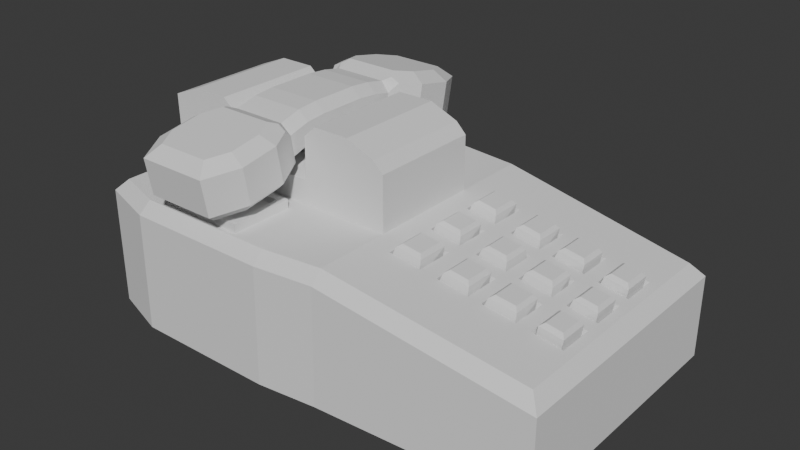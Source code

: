 # Source: T_l_phone.blend  (saved by Blender 4.0.36; exported with 4.5.12 LTS)
import bpy
from mathutils import Matrix  # noqa: F401  (used for matrix-valued properties, if any)

bpy.ops.wm.read_factory_settings(use_empty=True)
scene = bpy.context.scene
scene.name = 'Scene'

# ---- collections
col_collection = bpy.data.collections.new('Collection'); scene.collection.children.link(col_collection)
col_collection_2 = bpy.data.collections.new('Collection 2'); col_collection.children.link(col_collection_2)

# ---- world
world_world = bpy.data.worlds.new('World'); scene.world = world_world
world_world.use_nodes = True; world_world.node_tree.nodes.clear()
_N = world_world.node_tree.nodes; _L = world_world.node_tree.links
n0 = _N.new('ShaderNodeOutputWorld'); n0.name = 'World Output'; n0.location = (300, 300)
n1 = _N.new('ShaderNodeBackground'); n1.name = 'Background'; n1.location = (10, 300)
n1.inputs[0].default_value = (0.05088, 0.05088, 0.05088, 1.0)
_L.new(n1.outputs[0], n0.inputs[0])
n0.is_active_output = True
world_world.color = (0.05088, 0.05088, 0.05088)
world_world.use_sun_shadow = False
world_world.sun_shadow_jitter_overblur = 0.0

# ---- meshes
me_cube_005 = bpy.data.meshes.new('Cube.005')
me_cube_005.from_pydata([(-0.4056, -0.4506, 1.974), (-0.4056, 0.4561, 1.973), (-0.6057, -0.37, 1.953), (-0.2055, -0.37, 1.953), (-0.6057, -0.5177, 1.928), (-0.2055, -0.5177, 1.928), (-0.2696, -0.6399, 1.908), (-0.5416, -0.6399, 1.908), (-0.6057, 0.3747, 1.955), (-0.2055, 0.3747, 1.955), (-0.2055, 0.5213, 1.924), (-0.6057, 0.5213, 1.924), (-0.5416, 0.6425, 1.899), (-0.2696, 0.6425, 1.899), (-0.2638, 0.1811, 1.877), (-0.2638, 0.2346, 1.861), (-0.2638, -0.2346, 1.856), (-0.5474, -0.2346, 1.856), (-0.5474, -0.1673, 1.877), (-0.5474, 0.2348, 1.861), (-0.2638, -0.1674, 1.877), (-0.5474, -0.08583, 1.884), (-0.2638, 0.09908, 1.884), (-0.5474, 0.1812, 1.877), (-0.5474, 0.0992, 1.884), (-0.2638, -0.08588, 1.884), (-0.5128, -0.2831, 1.796), (-0.5473, -0.2305, 1.831), (-0.2984, -0.2831, 1.796), (-0.2639, -0.2305, 1.831), (-0.2984, 0.281, 1.802), (-0.2638, 0.2302, 1.839), (-0.5465, -0.3501, 1.785), (-0.6057, -0.3469, 1.812), (-0.5128, 0.2811, 1.802), (-0.5475, 0.2304, 1.839), (-0.2055, -0.3469, 1.812), (-0.2648, -0.3501, 1.785), (-0.5464, -0.4829, 1.764), (-0.6057, -0.4947, 1.788), (-0.2055, -0.4947, 1.788), (-0.2648, -0.4829, 1.764), (-0.508, -0.5561, 1.752), (-0.5416, -0.6168, 1.768), (-0.3032, -0.5561, 1.752), (-0.2696, -0.6168, 1.768), (-0.6057, 0.3456, 1.815), (-0.5465, 0.3476, 1.789), (-0.2055, 0.3456, 1.815), (-0.2648, 0.3476, 1.789), (-0.6057, 0.4922, 1.785), (-0.5464, 0.4794, 1.761), (-0.2648, 0.4794, 1.761), (-0.2055, 0.4922, 1.785), (-0.508, 0.5519, 1.746), (-0.5416, 0.6133, 1.759), (-0.3032, 0.5519, 1.746), (-0.2696, 0.6133, 1.759), (-0.2638, -0.2476, 1.935), (-0.3009, -0.2537, 1.972), (-0.2813, -0.2841, 1.984), (-0.2474, -0.2865, 1.966), (-0.5103, -0.2537, 1.972), (-0.5474, -0.2476, 1.935), (-0.5638, -0.2865, 1.966), (-0.5299, -0.2841, 1.984), (-0.5103, 0.2594, 1.979), (-0.5299, 0.2903, 1.989), (-0.5638, 0.2919, 1.972), (-0.5474, 0.2518, 1.943), (-0.3009, 0.2592, 1.979), (-0.2638, 0.2517, 1.943), (-0.2474, 0.2917, 1.972), (-0.2813, 0.2902, 1.989), (-0.3009, -0.1676, 1.995), (-0.2638, -0.1644, 1.958), (-0.5103, -0.1676, 1.995), (-0.5474, -0.1675, 1.958), (-0.5474, 0.1811, 1.958), (-0.5103, 0.181, 1.995), (-0.3009, 0.1809, 1.995), (-0.2638, 0.1809, 1.958), (-0.3009, 0.09888, 2.002), (-0.2638, 0.09894, 1.965), (-0.5474, 0.09906, 1.965), (-0.5103, 0.09897, 2.002), (-0.2638, -0.08603, 1.965), (-0.3009, -0.08609, 2.002), (-0.5474, -0.08597, 1.965), (-0.5103, -0.08605, 2.002), (-0.2787, -0.2518, 1.801), (-0.5325, -0.2518, 1.801), (-0.2331, -0.3428, 1.787), (-0.5782, -0.3428, 1.787), (-0.2331, -0.4905, 1.762), (-0.5781, -0.4905, 1.762), (-0.5273, -0.5873, 1.746), (-0.2839, -0.5873, 1.746), (-0.5782, 0.3404, 1.79), (-0.5325, 0.2501, 1.809), (-0.5781, 0.4869, 1.759), (-0.2331, 0.3404, 1.79), (-0.2331, 0.4869, 1.759), (-0.2839, 0.583, 1.739), (-0.5273, 0.583, 1.739), (-0.2787, 0.25, 1.809), (-0.3124, -0.3047, 1.822), (-0.4988, -0.3047, 1.822), (-0.2873, -0.3547, 1.814), (-0.5239, -0.3547, 1.814), (-0.2873, -0.4768, 1.794), (-0.5239, -0.4768, 1.794), (-0.4943, -0.5332, 1.785), (-0.3169, -0.5332, 1.785), (-0.5239, 0.3534, 1.817), (-0.4988, 0.3038, 1.827), (-0.5239, 0.4746, 1.792), (-0.2873, 0.3534, 1.817), (-0.2873, 0.4746, 1.792), (-0.3169, 0.5305, 1.78), (-0.4943, 0.5305, 1.78), (-0.3124, 0.3037, 1.827), (-0.2984, -0.2825, 1.826), (-0.5128, -0.2825, 1.826), (-0.2648, -0.3494, 1.815), (-0.5465, -0.3494, 1.815), (-0.2648, -0.4823, 1.793), (-0.5464, -0.4823, 1.793), (-0.508, -0.5554, 1.781), (-0.3032, -0.5554, 1.781), (-0.5465, 0.3483, 1.818), (-0.5128, 0.2818, 1.832), (-0.5464, 0.48, 1.791), (-0.2648, 0.3482, 1.818), (-0.2648, 0.48, 1.791), (-0.3032, 0.5526, 1.775), (-0.508, 0.5526, 1.775), (-0.2984, 0.2817, 1.832), (-0.4056, -0.4177, 1.786), (-0.4056, 0.4151, 1.786), (-0.3327, -0.3297, 1.8), (-0.4785, -0.3297, 1.8), (-0.3131, -0.3687, 1.794), (-0.4981, -0.3687, 1.794), (-0.3131, -0.4642, 1.778), (-0.4981, -0.4642, 1.778), (-0.4749, -0.5083, 1.771), (-0.3363, -0.5083, 1.771), (-0.4954, 0.368, 1.796), (-0.4764, 0.3304, 1.804), (-0.4954, 0.46, 1.777), (-0.3158, 0.368, 1.796), (-0.3158, 0.46, 1.777), (-0.3383, 0.5024, 1.768), (-0.473, 0.5024, 1.768), (-0.3348, 0.3303, 1.804), (-0.2996, -0.3162, 1.996), (-0.5116, -0.3162, 1.996), (-0.548, -0.3888, 1.984), (-0.2632, -0.3888, 1.984), (-0.548, -0.5094, 1.964), (-0.2632, -0.5094, 1.964), (-0.3047, -0.5885, 1.951), (-0.5065, -0.5885, 1.951), (-0.5116, 0.3228, 2.001), (-0.548, 0.3949, 1.986), (-0.2632, 0.3949, 1.986), (-0.2632, 0.5145, 1.961), (-0.548, 0.5145, 1.961), (-0.5065, 0.593, 1.944), (-0.3047, 0.593, 1.944), (-0.2997, 0.3227, 2.001)], [], [(164, 165, 8, 68, 67), (80, 79, 85, 82), (157, 156, 60, 59, 62, 65), (36, 3, 5, 40), (70, 66, 79, 80), (17, 18, 20, 16), (156, 159, 3, 61, 60), (2, 33, 39, 4), (4, 39, 43, 7), (45, 6, 7, 43), (40, 5, 6, 45), (32, 26, 123, 125), (10, 53, 57, 13), (9, 48, 53, 10), (46, 8, 11, 50), (50, 11, 12, 55), (13, 57, 55, 12), (29, 16, 58, 61, 3, 36), (29, 27, 17, 16), (64, 63, 17, 27, 33, 2), (160, 158, 2, 4), (159, 161, 5, 3), (162, 163, 7, 6), (163, 160, 4, 7), (161, 162, 6, 5), (167, 166, 9, 10), (165, 168, 11, 8), (169, 170, 13, 12), (170, 167, 10, 13), (168, 169, 12, 11), (72, 71, 15, 31, 48, 9), (18, 77, 88, 21), (22, 83, 86, 25), (82, 85, 89, 87), (87, 89, 76, 74), (171, 164, 67, 66, 70, 73), (81, 83, 22, 14), (74, 76, 62, 59), (84, 78, 23, 24), (35, 19, 69, 68, 8, 46), (166, 171, 73, 72, 9), (88, 84, 24, 21), (18, 17, 63, 77), (21, 25, 20, 18), (23, 14, 22, 24), (24, 22, 25, 21), (47, 51, 132, 130), (58, 16, 20, 75), (86, 75, 20, 25), (27, 29, 90, 91), (92, 90, 29, 36), (91, 93, 33, 27), (36, 40, 94, 92), (39, 33, 93, 95), (96, 97, 45, 43), (97, 94, 40, 45), (43, 39, 95, 96), (35, 46, 98, 99), (100, 98, 46, 50), (53, 48, 101, 102), (103, 104, 55, 57), (50, 55, 104, 100), (57, 53, 102, 103), (31, 35, 99, 105), (48, 31, 105, 101), (158, 157, 65, 64, 2), (58, 59, 60, 61), (62, 63, 64, 65), (69, 66, 67, 68), (70, 71, 72, 73), (74, 59, 58, 75), (79, 66, 69, 78), (87, 74, 75, 86), (62, 76, 77, 63), (85, 79, 78, 84), (70, 80, 81, 71), (80, 82, 83, 81), (89, 85, 84, 88), (82, 87, 86, 83), (76, 89, 88, 77), (31, 15, 19, 35), (78, 69, 19, 23), (14, 23, 19, 15), (15, 71, 81, 14), (28, 26, 91, 90), (37, 28, 90, 92), (26, 32, 93, 91), (41, 37, 92, 94), (32, 38, 95, 93), (42, 44, 97, 96), (44, 41, 94, 97), (38, 42, 96, 95), (47, 34, 99, 98), (51, 47, 98, 100), (49, 52, 102, 101), (56, 54, 104, 103), (54, 51, 100, 104), (52, 56, 103, 102), (34, 30, 105, 99), (30, 49, 101, 105), (109, 107, 141, 143), (114, 116, 150, 148), (52, 49, 133, 134), (37, 41, 126, 124), (54, 56, 135, 136), (38, 32, 125, 127), (51, 54, 136, 132), (44, 42, 128, 129), (56, 52, 134, 135), (41, 44, 129, 126), (30, 34, 131, 137), (42, 38, 127, 128), (26, 28, 122, 123), (49, 30, 137, 133), (34, 47, 130, 131), (28, 37, 124, 122), (106, 107, 123, 122), (108, 106, 122, 124), (107, 109, 125, 123), (110, 108, 124, 126), (109, 111, 127, 125), (112, 113, 129, 128), (113, 110, 126, 129), (111, 112, 128, 127), (114, 115, 131, 130), (116, 114, 130, 132), (117, 118, 134, 133), (119, 120, 136, 135), (120, 116, 132, 136), (118, 119, 135, 134), (115, 121, 137, 131), (121, 117, 133, 137), (118, 117, 151, 152), (108, 110, 144, 142), (120, 119, 153, 154), (111, 109, 143, 145), (116, 120, 154, 150), (113, 112, 146, 147), (119, 118, 152, 153), (110, 113, 147, 144), (121, 115, 149, 155), (112, 111, 145, 146), (107, 106, 140, 141), (117, 121, 155, 151), (115, 114, 148, 149), (106, 108, 142, 140), (140, 138, 141), (138, 143, 141), (138, 142, 144), (138, 145, 143), (138, 147, 146), (138, 144, 147), (138, 146, 145), (148, 139, 149), (142, 138, 140), (139, 152, 151), (139, 154, 153), (139, 150, 154), (139, 153, 152), (139, 155, 149), (139, 151, 155), (150, 139, 148), (0, 156, 157), (0, 157, 158), (0, 159, 156), (0, 158, 160), (0, 161, 159), (0, 163, 162), (0, 160, 163), (0, 162, 161), (1, 165, 164), (1, 166, 167), (1, 168, 165), (1, 170, 169), (1, 167, 170), (1, 169, 168), (1, 164, 171), (1, 171, 166)])
_uv = me_cube_005.uv_layers.new(name='UVMap')
_uv.uv.foreach_set('vector', [0.1662, 0.75, 0.1549, 0.75, 0.125, 0.75, 0.125, 0.75, 0.1451, 0.75, 0.6577, 0.5323, 0.8423, 0.5323, 0.8423, 0.5745, 0.6577, 0.5745, 0.8338, 0.75, 0.6662, 0.75, 0.6451, 0.75, 0.6577, 0.75, 0.8423, 0.75, 0.8549, 0.75, 0.4131, 0.75, 0.625, 0.75, 0.625, 0.75, 0.4131, 0.75, 0.6577, 0.5, 0.8423, 0.5, 0.8423, 0.5323, 0.6577, 0.5323, 0.4915, 0.0, 0.125, 0.7118, 0.375, 0.7118, 0.4915, 0.75, 0.6662, 0.75, 0.6549, 0.75, 0.625, 0.75, 0.625, 0.75, 0.6451, 0.75, 0.625, 0.0, 0.4131, 0.0, 0.4131, 0.0, 0.625, 0.0, 0.625, 0.0, 0.4131, 0.0, 0.4131, 0.0, 0.625, 0.0, 0.4131, 0.75, 0.625, 0.75, 0.625, 1.0, 0.4131, 1.0, 0.4131, 0.75, 0.625, 0.75, 0.625, 0.75, 0.4131, 0.75, 0.1584, 0.75, 0.167, 0.75, 0.167, 0.75, 0.1584, 0.75, 0.375, 0.75, 0.5869, 0.75, 0.5869, 0.75, 0.375, 0.75, 0.375, 0.75, 0.5869, 0.75, 0.5869, 0.75, 0.375, 0.75, 0.5869, 0.0, 0.375, 0.0, 0.375, 0.0, 0.5869, 0.0, 0.5869, 0.0, 0.375, 0.0, 0.375, 0.0, 0.5869, 0.0, 0.375, 0.75, 0.5869, 0.75, 0.5869, 1.0, 0.375, 1.0, 0.4131, 0.75, 0.4915, 0.75, 0.5699, 0.75, 0.625, 0.75, 0.625, 0.75, 0.4131, 0.75, 0.4131, 0.75, 0.4131, 0.0, 0.4915, 0.0, 0.4915, 0.75, 0.625, 0.0, 0.5699, 0.0, 0.4915, 0.0, 0.4131, 0.0, 0.4131, 0.0, 0.625, 0.0, 0.8452, 0.75, 0.8451, 0.75, 0.875, 0.75, 0.875, 0.75, 0.6549, 0.75, 0.6548, 0.75, 0.625, 0.75, 0.625, 0.75, 0.6676, 0.75, 0.8324, 0.75, 0.875, 0.75, 0.625, 0.75, 0.8324, 0.75, 0.8452, 0.75, 0.875, 0.75, 0.875, 0.75, 0.6548, 0.75, 0.6676, 0.75, 0.625, 0.75, 0.625, 0.75, 0.3452, 0.75, 0.3451, 0.75, 0.375, 0.75, 0.375, 0.75, 0.1549, 0.75, 0.1548, 0.75, 0.125, 0.75, 0.125, 0.75, 0.1676, 0.75, 0.3324, 0.75, 0.375, 0.75, 0.125, 0.75, 0.3324, 0.75, 0.3452, 0.75, 0.375, 0.75, 0.375, 0.75, 0.1548, 0.75, 0.1676, 0.75, 0.125, 0.75, 0.125, 0.75, 0.375, 0.75, 0.4301, 0.75, 0.5085, 0.75, 0.5869, 0.75, 0.5869, 0.75, 0.375, 0.75, 0.125, 0.7118, 0.6387, 0.7118, 0.6388, 0.6698, 0.125, 0.6698, 0.375, 0.5745, 0.5463, 0.5745, 0.5463, 0.6698, 0.375, 0.6698, 0.6577, 0.5745, 0.8423, 0.5745, 0.8423, 0.6698, 0.6577, 0.6698, 0.6577, 0.6698, 0.8423, 0.6698, 0.8423, 0.7118, 0.6577, 0.7118, 0.3338, 0.75, 0.1662, 0.75, 0.1451, 0.75, 0.1577, 0.75, 0.3423, 0.75, 0.3549, 0.75, 0.5463, 0.5323, 0.5463, 0.5745, 0.375, 0.5745, 0.375, 0.5323, 0.6577, 0.7118, 0.8423, 0.7118, 0.8423, 0.75, 0.6577, 0.75, 0.6387, 0.5745, 0.6387, 0.5323, 0.125, 0.5323, 0.125, 0.5745, 0.5869, 0.0, 0.5085, 0.0, 0.4301, 0.0, 0.375, 0.0, 0.375, 0.0, 0.5869, 0.0, 0.3451, 0.75, 0.3338, 0.75, 0.3549, 0.75, 0.375, 0.75, 0.375, 0.75, 0.6388, 0.6698, 0.6387, 0.5745, 0.125, 0.5745, 0.125, 0.6698, 0.125, 0.7118, 0.4915, 0.0, 0.5699, 0.0, 0.6387, 0.7118, 0.125, 0.6698, 0.375, 0.6698, 0.375, 0.7118, 0.125, 0.7118, 0.125, 0.5323, 0.375, 0.5323, 0.375, 0.5745, 0.125, 0.5745, 0.125, 0.5745, 0.375, 0.5745, 0.375, 0.6698, 0.125, 0.6698, 0.8416, 0.75, 0.8417, 0.75, 0.8417, 0.75, 0.8416, 0.75, 0.5699, 0.75, 0.4915, 0.75, 0.375, 0.7118, 0.5463, 0.7101, 0.5463, 0.6698, 0.5463, 0.7101, 0.375, 0.7118, 0.375, 0.6698, 0.125, 0.75, 0.375, 0.75, 0.3544, 0.75, 0.1456, 0.75, 0.3578, 0.75, 0.3544, 0.75, 0.4131, 0.75, 0.4131, 0.75, 0.1456, 0.75, 0.1422, 0.75, 0.125, 0.75, 0.125, 0.75, 0.4131, 0.75, 0.4131, 0.75, 0.3578, 0.75, 0.3578, 0.75, 0.125, 0.75, 0.125, 0.75, 0.1422, 0.75, 0.1422, 0.75, 0.1461, 0.75, 0.3539, 0.75, 0.375, 0.75, 0.125, 0.75, 0.3539, 0.75, 0.3578, 0.75, 0.4131, 0.75, 0.4131, 0.75, 0.125, 0.75, 0.125, 0.75, 0.1422, 0.75, 0.1461, 0.75, 0.5869, 0.0, 0.5869, 0.0, 0.625, 0.0, 0.625, 0.0, 0.625, 0.0, 0.625, 0.0, 0.5869, 0.0, 0.5869, 0.0, 0.5869, 0.75, 0.5869, 0.75, 0.6422, 0.75, 0.6422, 0.75, 0.6461, 0.75, 0.8539, 0.75, 0.875, 0.75, 0.625, 0.75, 0.5869, 0.0, 0.5869, 0.0, 0.625, 0.0, 0.625, 0.0, 0.5869, 0.75, 0.5869, 0.75, 0.6422, 0.75, 0.6461, 0.75, 0.625, 0.75, 0.875, 0.75, 0.8544, 0.75, 0.6456, 0.75, 0.5869, 0.75, 0.5869, 0.75, 0.6456, 0.75, 0.6422, 0.75, 0.8451, 0.75, 0.8338, 0.75, 0.8549, 0.75, 0.875, 0.75, 0.875, 0.75, 0.5695, 0.75, 0.625, 0.75, 0.625, 0.75, 0.625, 0.75, 0.8655, 0.75, 0.875, 0.75, 0.875, 0.75, 0.8549, 0.75, 0.4304, 0.0, 0.375, 0.0, 0.375, 0.0, 0.375, 0.0, 0.375, 0.75, 0.4301, 0.75, 0.375, 0.75, 0.375, 0.75, 0.6577, 0.7118, 0.6577, 0.75, 0.5461, 0.75, 0.5461, 0.7101, 0.8423, 0.5323, 0.8423, 0.5, 0.6386, 0.5, 0.6387, 0.5323, 0.6577, 0.6698, 0.6577, 0.7118, 0.5463, 0.7101, 0.5463, 0.6698, 0.8423, 0.75, 0.8423, 0.7118, 0.6387, 0.7118, 0.6387, 0.75, 0.8423, 0.5745, 0.8423, 0.5323, 0.6387, 0.5323, 0.6387, 0.5745, 0.6577, 0.5, 0.6577, 0.5323, 0.5463, 0.5323, 0.5462, 0.5, 0.6577, 0.5323, 0.6577, 0.5745, 0.5463, 0.5745, 0.5463, 0.5323, 0.8423, 0.6698, 0.8423, 0.5745, 0.6387, 0.5745, 0.6388, 0.6698, 0.6577, 0.5745, 0.6577, 0.6698, 0.5463, 0.6698, 0.5463, 0.5745, 0.8423, 0.7118, 0.8423, 0.6698, 0.6388, 0.6698, 0.6387, 0.7118, 0.5869, 0.75, 0.5085, 0.75, 0.5085, 0.0, 0.5869, 0.0, 0.6387, 0.5323, 0.6386, 0.5, 0.5085, 0.0, 0.125, 0.5323, 0.375, 0.5323, 0.125, 0.5323, 0.5085, 0.0, 0.5085, 0.75, 0.5085, 0.75, 0.5462, 0.5, 0.5463, 0.5323, 0.375, 0.5323, 0.333, 0.75, 0.167, 0.75, 0.1456, 0.75, 0.3544, 0.75, 0.3416, 0.75, 0.333, 0.75, 0.3544, 0.75, 0.3578, 0.75, 0.167, 0.75, 0.1584, 0.75, 0.1422, 0.75, 0.1456, 0.75, 0.3417, 0.75, 0.3416, 0.75, 0.3578, 0.75, 0.3578, 0.75, 0.1584, 0.75, 0.1583, 0.75, 0.1422, 0.75, 0.1422, 0.75, 0.1681, 0.75, 0.3319, 0.75, 0.3539, 0.75, 0.1461, 0.75, 0.3319, 0.75, 0.3417, 0.75, 0.3578, 0.75, 0.3539, 0.75, 0.1583, 0.75, 0.1681, 0.75, 0.1461, 0.75, 0.1422, 0.75, 0.8416, 0.75, 0.833, 0.75, 0.8544, 0.75, 0.8578, 0.75, 0.8417, 0.75, 0.8416, 0.75, 0.8578, 0.75, 0.8578, 0.75, 0.6584, 0.75, 0.6583, 0.75, 0.6422, 0.75, 0.6422, 0.75, 0.6681, 0.75, 0.8319, 0.75, 0.8539, 0.75, 0.6461, 0.75, 0.8319, 0.75, 0.8417, 0.75, 0.8578, 0.75, 0.8539, 0.75, 0.6583, 0.75, 0.6681, 0.75, 0.6461, 0.75, 0.6422, 0.75, 0.833, 0.75, 0.667, 0.75, 0.6456, 0.75, 0.8544, 0.75, 0.667, 0.75, 0.6584, 0.75, 0.6422, 0.75, 0.6456, 0.75, 0.1711, 0.75, 0.1805, 0.75, 0.1805, 0.75, 0.1711, 0.75, 0.8289, 0.75, 0.829, 0.75, 0.829, 0.75, 0.8289, 0.75, 0.6583, 0.75, 0.6584, 0.75, 0.6584, 0.75, 0.6583, 0.75, 0.3416, 0.75, 0.3417, 0.75, 0.3417, 0.75, 0.3416, 0.75, 0.8319, 0.75, 0.6681, 0.75, 0.6681, 0.75, 0.8319, 0.75, 0.1583, 0.75, 0.1584, 0.75, 0.1584, 0.75, 0.1583, 0.75, 0.8417, 0.75, 0.8319, 0.75, 0.8319, 0.75, 0.8417, 0.75, 0.3319, 0.75, 0.1681, 0.75, 0.1681, 0.75, 0.3319, 0.75, 0.6681, 0.75, 0.6583, 0.75, 0.6583, 0.75, 0.6681, 0.75, 0.3417, 0.75, 0.3319, 0.75, 0.3319, 0.75, 0.3417, 0.75, 0.667, 0.75, 0.833, 0.75, 0.833, 0.75, 0.667, 0.75, 0.1681, 0.75, 0.1583, 0.75, 0.1583, 0.75, 0.1681, 0.75, 0.167, 0.75, 0.333, 0.75, 0.333, 0.75, 0.167, 0.75, 0.6584, 0.75, 0.667, 0.75, 0.667, 0.75, 0.6584, 0.75, 0.833, 0.75, 0.8416, 0.75, 0.8416, 0.75, 0.833, 0.75, 0.333, 0.75, 0.3416, 0.75, 0.3416, 0.75, 0.333, 0.75, 0.3195, 0.75, 0.1805, 0.75, 0.167, 0.75, 0.333, 0.75, 0.3289, 0.75, 0.3195, 0.75, 0.333, 0.75, 0.3416, 0.75, 0.1805, 0.75, 0.1711, 0.75, 0.1584, 0.75, 0.167, 0.75, 0.329, 0.75, 0.3289, 0.75, 0.3416, 0.75, 0.3417, 0.75, 0.1711, 0.75, 0.171, 0.75, 0.1583, 0.75, 0.1584, 0.75, 0.182, 0.75, 0.318, 0.75, 0.3319, 0.75, 0.1681, 0.75, 0.318, 0.75, 0.329, 0.75, 0.3417, 0.75, 0.3319, 0.75, 0.171, 0.75, 0.182, 0.75, 0.1681, 0.75, 0.1583, 0.75, 0.8289, 0.75, 0.8195, 0.75, 0.833, 0.75, 0.8416, 0.75, 0.829, 0.75, 0.8289, 0.75, 0.8416, 0.75, 0.8417, 0.75, 0.6711, 0.75, 0.671, 0.75, 0.6583, 0.75, 0.6584, 0.75, 0.682, 0.75, 0.818, 0.75, 0.8319, 0.75, 0.6681, 0.75, 0.818, 0.75, 0.829, 0.75, 0.8417, 0.75, 0.8319, 0.75, 0.671, 0.75, 0.682, 0.75, 0.6681, 0.75, 0.6583, 0.75, 0.8195, 0.75, 0.6805, 0.75, 0.667, 0.75, 0.833, 0.75, 0.6805, 0.75, 0.6711, 0.75, 0.6584, 0.75, 0.667, 0.75, 0.671, 0.75, 0.6711, 0.75, 0.6711, 0.75, 0.671, 0.75, 0.3289, 0.75, 0.329, 0.75, 0.329, 0.75, 0.3289, 0.75, 0.818, 0.75, 0.682, 0.75, 0.682, 0.75, 0.818, 0.75, 0.171, 0.75, 0.1711, 0.75, 0.1711, 0.75, 0.171, 0.75, 0.829, 0.75, 0.818, 0.75, 0.818, 0.75, 0.829, 0.75, 0.318, 0.75, 0.182, 0.75, 0.182, 0.75, 0.318, 0.75, 0.682, 0.75, 0.671, 0.75, 0.671, 0.75, 0.682, 0.75, 0.329, 0.75, 0.318, 0.75, 0.318, 0.75, 0.329, 0.75, 0.6805, 0.75, 0.8195, 0.75, 0.8195, 0.75, 0.6805, 0.75, 0.182, 0.75, 0.171, 0.75, 0.171, 0.75, 0.182, 0.75, 0.1805, 0.75, 0.3195, 0.75, 0.3195, 0.75, 0.1805, 0.75, 0.6711, 0.75, 0.6805, 0.75, 0.6805, 0.75, 0.6711, 0.75, 0.8195, 0.75, 0.8289, 0.75, 0.8289, 0.75, 0.8195, 0.75, 0.3195, 0.75, 0.3289, 0.75, 0.3289, 0.75, 0.3195, 0.75, 0.3195, 0.75, 0.2, 0.75, 0.1805, 0.75, 0.1941, 0.75, 0.1711, 0.75, 0.1805, 0.75, 0.3059, 0.75, 0.3289, 0.75, 0.329, 0.75, 0.1939, 0.75, 0.171, 0.75, 0.1711, 0.75, 0.298, 0.75, 0.318, 0.75, 0.182, 0.75, 0.3061, 0.75, 0.329, 0.75, 0.318, 0.75, 0.202, 0.75, 0.182, 0.75, 0.171, 0.75, 0.8289, 0.75, 0.8, 0.75, 0.8195, 0.75, 0.3289, 0.75, 0.3, 0.75, 0.3195, 0.75, 0.6939, 0.75, 0.671, 0.75, 0.6711, 0.75, 0.798, 0.75, 0.818, 0.75, 0.682, 0.75, 0.8061, 0.75, 0.829, 0.75, 0.818, 0.75, 0.702, 0.75, 0.682, 0.75, 0.671, 0.75, 0.7, 0.75, 0.6805, 0.75, 0.8195, 0.75, 0.6941, 0.75, 0.6711, 0.75, 0.6805, 0.75, 0.829, 0.75, 0.8059, 0.75, 0.8289, 0.75, 0.6965, 0.75, 0.6662, 0.75, 0.8338, 0.75, 0.8035, 0.75, 0.8338, 0.75, 0.8451, 0.75, 0.6878, 0.75, 0.6549, 0.75, 0.6662, 0.75, 0.8122, 0.75, 0.8451, 0.75, 0.8452, 0.75, 0.6876, 0.75, 0.6548, 0.75, 0.6549, 0.75, 0.8014, 0.75, 0.8324, 0.75, 0.6676, 0.75, 0.8124, 0.75, 0.8452, 0.75, 0.8324, 0.75, 0.6986, 0.75, 0.6676, 0.75, 0.6548, 0.75, 0.1933, 0.75, 0.1549, 0.75, 0.1662, 0.75, 0.3067, 0.75, 0.3451, 0.75, 0.3452, 0.75, 0.1932, 0.75, 0.1548, 0.75, 0.1549, 0.75, 0.2971, 0.75, 0.3324, 0.75, 0.1676, 0.75, 0.3068, 0.75, 0.3452, 0.75, 0.3324, 0.75, 0.2029, 0.75, 0.1676, 0.75, 0.1548, 0.75, 0.2007, 0.75, 0.1662, 0.75, 0.3338, 0.75, 0.2993, 0.75, 0.3338, 0.75, 0.3451, 0.75])
me_cube_005.update()
me_cube_006 = bpy.data.meshes.new('Cube.006')
me_cube_006.from_pydata([(-0.9111, -0.5086, 0.5), (0.9111, -0.5086, 0.5), (0.8318, -0.2568, 0.8758), (0.8318, 0.2569, 0.8758), (0.1908, 0.2794, 0.9863), (0.1908, -0.2794, 0.9863), (-0.4487, 0.1111, 1.125), (-0.3509, 0.1111, 1.125), (-0.4487, -0.1111, 1.125), (-0.3509, -0.1111, 1.125), (-0.9111, 0.5086, 0.5), (0.9111, 0.5086, 0.5), (0.1027, 0.5559, 0.5), (0.1027, -0.5559, 0.5), (-0.5371, 0.5217, 1.0), (-0.2604, 0.5217, 1.0), (-0.1263, 0.5823, 0.5), (-0.6849, 0.5823, 0.5), (-0.2604, -0.5217, 1.0), (-0.5371, -0.5217, 1.0), (-0.6849, -0.5823, 0.5), (-0.1263, -0.5823, 0.5), (-0.5384, 0.2786, 1.0), (-0.2603, 0.2786, 1.0), (-0.5384, -0.2786, 1.0), (-0.2603, -0.2786, 1.0), (-0.6831, 0.218, 1.0), (-0.1165, 0.218, 1.0), (-0.6831, -0.218, 1.0), (-0.1165, -0.218, 1.0), (0.1116, -0.218, 1.0), (0.1116, 0.218, 1.0), (-0.5702, 0.218, 1.091), (-0.2293, 0.218, 1.091), (-0.5702, -0.218, 1.091), (-0.2293, -0.218, 1.091), (-0.4323, 0.09475, 1.067), (-0.3672, 0.09475, 1.067), (-0.4323, -0.09475, 1.067), (-0.3672, -0.09475, 1.067), (-0.4487, 0.1111, 1.067), (-0.3509, 0.1111, 1.067), (-0.4487, -0.1111, 1.067), (-0.3509, -0.1111, 1.067), (-0.5095, -0.4939, 1.034), (-0.2881, -0.4939, 1.034), (-0.2881, 0.4939, 1.034), (-0.5095, 0.4939, 1.034), (-0.4323, 0.09475, 1.161), (-0.4133, 0.07577, 1.18), (-0.3862, 0.07577, 1.18), (-0.3672, 0.09475, 1.161), (-0.4133, -0.07577, 1.18), (-0.4323, -0.09475, 1.161), (-0.3672, -0.09475, 1.161), (-0.3862, -0.07577, 1.18), (-0.5105, 0.3064, 1.034), (-0.2881, 0.3064, 1.034), (-0.5105, -0.3064, 1.034), (-0.2881, -0.3064, 1.034), (-0.5384, -0.2786, 1.034), (-0.5371, -0.5217, 1.034), (-0.5384, 0.2786, 1.034), (-0.2603, 0.2786, 1.034), (-0.2604, 0.5217, 1.034), (-0.2603, -0.2786, 1.034), (-0.2604, -0.5217, 1.034), (-0.5371, 0.5217, 1.034), (-0.5105, -0.3064, 1.012), (-0.5095, -0.4939, 1.012), (-0.5105, 0.3064, 1.012), (-0.2881, 0.3064, 1.012), (-0.2881, 0.4939, 1.012), (-0.2881, -0.3064, 1.012), (-0.2881, -0.4939, 1.012), (-0.5095, 0.4939, 1.012), (0.1116, 0.218, 1.21), (0.1116, -0.218, 1.21), (-0.619, 0.218, 1.296), (-0.5702, 0.218, 1.254), (-0.2293, 0.218, 1.254), (-0.1805, 0.218, 1.296), (-0.5702, -0.218, 1.254), (-0.619, -0.218, 1.296), (-0.1805, -0.218, 1.296), (-0.2293, -0.218, 1.254), (-0.7605, -0.218, 1.296), (-0.8717, -0.218, 1.25), (-0.8717, 0.218, 1.25), (-0.7605, 0.218, 1.296), (-0.03904, 0.218, 1.296), (0.07215, 0.218, 1.25), (0.07215, -0.218, 1.25), (-0.03904, -0.218, 1.296), (0.3123, 0.2749, 0.9654), (0.3751, 0.2724, 0.9546), (0.495, 0.2678, 0.9339), (0.5418, 0.2662, 0.9258), (0.8318, 0.1196, 0.8758), (0.8318, 0.06448, 0.8758), (0.8318, -0.06445, 0.8758), (0.8318, -0.1196, 0.8758), (0.5418, -0.2661, 0.9258), (0.495, -0.2678, 0.9339), (0.3751, -0.2723, 0.9546), (0.3123, -0.2749, 0.9654), (0.1908, 0.1301, 0.9863), (0.1908, 0.07013, 0.9863), (0.1908, -0.0701, 0.9863), (0.1908, -0.1301, 0.9863), (0.5418, 0.1239, 0.9258), (0.5418, 0.06681, 0.9258), (0.5418, -0.06678, 0.9258), (0.5418, -0.1239, 0.9258), (0.495, 0.1247, 0.9339), (0.495, 0.06723, 0.9339), (0.495, -0.0672, 0.9339), (0.495, -0.1247, 0.9339), (0.3751, 0.1268, 0.9546), (0.3751, 0.06837, 0.9546), (0.3751, -0.06834, 0.9546), (0.3751, -0.1268, 0.9546), (0.3123, 0.128, 0.9654), (0.3123, 0.069, 0.9654), (0.3123, -0.06897, 0.9654), (0.3123, -0.128, 0.9654), (0.667, 0.2611, 0.9042), (0.719, 0.2592, 0.8953), (0.719, -0.2591, 0.8953), (0.667, -0.2593, 0.9042), (0.667, 0.122, 0.9042), (0.719, 0.1207, 0.8953), (0.667, 0.06621, 0.9042), (0.719, 0.06505, 0.8953), (0.667, -0.06441, 0.9042), (0.719, -0.06502, 0.8953), (0.667, -0.1203, 0.9042), (0.719, -0.1206, 0.8953), (0.7238, 0.2465, 0.8499), (0.8122, 0.2447, 0.8347), (0.8122, -0.1321, 0.8347), (0.8122, -0.2447, 0.8347), (0.2926, 0.2629, 0.9243), (0.4754, 0.2559, 0.8928), (0.8122, 0.1321, 0.8347), (0.8122, 0.05212, 0.8347), (0.8122, -0.05209, 0.8347), (0.5466, -0.136, 0.8805), (0.4754, -0.1373, 0.8928), (0.3798, -0.139, 0.9092), (0.3798, 0.05583, 0.9092), (0.2926, -0.1406, 0.9243), (0.2926, 0.0567, 0.9243), (0.7238, 0.05257, 0.8499), (0.7238, -0.1329, 0.8499), (0.6473, 0.2492, 0.8631), (0.7238, -0.2465, 0.8499), (0.6473, 0.1346, 0.8631), (0.6473, 0.05385, 0.8631), (0.6473, -0.1331, 0.8631), (0.3048, -0.2749, 0.9222), (0.1834, -0.2794, 0.9431), (0.1834, -0.1301, 0.9431), (0.1834, 0.2794, 0.9431), (0.3676, 0.2724, 0.9113), (0.6596, -0.2593, 0.861), (0.5344, -0.2661, 0.8826), (0.4876, -0.2678, 0.8907), (0.3676, -0.2723, 0.9113), (0.1834, 0.1301, 0.9431), (0.1834, 0.07013, 0.9431), (0.1834, -0.0701, 0.9431), (0.5344, 0.2662, 0.8826), (0.5344, 0.1239, 0.8826), (0.5344, 0.06681, 0.8826), (0.5344, -0.06678, 0.8826), (0.4876, 0.1247, 0.8907), (0.4876, 0.06723, 0.8907), (0.4876, -0.0672, 0.8907), (0.3676, 0.1268, 0.9113), (0.3676, -0.06834, 0.9113), (0.3048, 0.128, 0.9222), (0.3048, -0.06897, 0.9222), (0.7116, 0.1207, 0.852), (0.7116, -0.06502, 0.852), (0.6596, -0.06441, 0.861), (0.7352, 0.2465, 0.9162), (0.7509, 0.2327, 0.9273), (0.8125, 0.2314, 0.9166), (0.8236, 0.2447, 0.901), (0.8236, -0.1321, 0.901), (0.8125, -0.1458, 0.9166), (0.8125, -0.2314, 0.9166), (0.8236, -0.2447, 0.901), (0.304, -0.2629, 0.9906), (0.293, -0.2498, 1.006), (0.2227, -0.2525, 1.018), (0.207, -0.2665, 1.007), (0.2227, -0.1556, 1.018), (0.207, -0.1423, 1.007), (0.207, 0.2665, 1.007), (0.2227, 0.2525, 1.018), (0.293, 0.2499, 1.006), (0.304, 0.2629, 0.9906), (0.3913, 0.2595, 0.9755), (0.4069, 0.2454, 0.9866), (0.4757, 0.2428, 0.9747), (0.4868, 0.2559, 0.9591), (0.8125, 0.1458, 0.9166), (0.8236, 0.1321, 0.901), (0.8236, 0.05212, 0.901), (0.8125, 0.03865, 0.9166), (0.8125, -0.03862, 0.9166), (0.8236, -0.05209, 0.901), (0.6588, -0.2476, 0.9294), (0.6477, -0.2347, 0.9451), (0.5737, -0.2388, 0.9578), (0.5581, -0.253, 0.9468), (0.4868, -0.2558, 0.9591), (0.4757, -0.2428, 0.9747), (0.4069, -0.2454, 0.9866), (0.3913, -0.2595, 0.9755), (0.207, 0.1423, 1.007), (0.2227, 0.1556, 1.018), (0.2227, 0.04393, 1.018), (0.207, 0.0576, 1.007), (0.207, -0.05757, 1.007), (0.2227, -0.04391, 1.018), (0.5737, -0.1491, 0.9578), (0.5581, -0.136, 0.9468), (0.5737, 0.2392, 0.9578), (0.5581, 0.2533, 0.9468), (0.5581, 0.1362, 0.9468), (0.5737, 0.1495, 0.9578), (0.5737, 0.04073, 0.9578), (0.5581, 0.05433, 0.9468), (0.5581, -0.05413, 0.9468), (0.5737, -0.04033, 0.9578), (0.4868, -0.1373, 0.9591), (0.4757, -0.1511, 0.9747), (0.4757, 0.1511, 0.9747), (0.4868, 0.1374, 0.9591), (0.4868, 0.05493, 0.9591), (0.4757, 0.04151, 0.9747), (0.4757, -0.04148, 0.9747), (0.4868, -0.0549, 0.9591), (0.4069, -0.1523, 0.9866), (0.3913, -0.139, 0.9755), (0.3913, 0.139, 0.9755), (0.4069, 0.1523, 0.9866), (0.4069, 0.04216, 0.9866), (0.3913, 0.05583, 0.9755), (0.3913, -0.0558, 0.9755), (0.4069, -0.04213, 0.9866), (0.304, -0.1406, 0.9906), (0.293, -0.1544, 1.006), (0.293, 0.1544, 1.006), (0.304, 0.1406, 0.9906), (0.304, 0.0567, 0.9906), (0.293, 0.04328, 1.006), (0.293, -0.04325, 1.006), (0.304, -0.05667, 0.9906), (0.7509, 0.1464, 0.9273), (0.7352, 0.133, 0.9162), (0.7352, 0.05257, 0.9162), (0.7509, 0.03896, 0.9273), (0.7509, -0.03893, 0.9273), (0.7352, -0.05254, 0.9162), (0.7352, -0.1329, 0.9162), (0.7509, -0.1464, 0.9273), (0.6477, 0.2362, 0.9451), (0.6588, 0.2492, 0.9294), (0.7509, -0.2326, 0.9273), (0.7352, -0.2465, 0.9162), (0.6588, 0.1346, 0.9294), (0.6477, 0.1484, 0.9451), (0.6477, 0.04037, 0.9451), (0.6588, 0.05385, 0.9294), (0.6588, -0.05222, 0.9294), (0.6477, -0.03893, 0.9451), (0.6477, -0.147, 0.9451), (0.6588, -0.1331, 0.9294), (-0.8664, -0.4759, 1.0), (-0.9111, -0.5086, 0.9552), (-0.8664, 0.4759, 1.0), (-0.9111, 0.5086, 0.9552), (-0.8664, -0.218, 1.0), (-0.9111, -0.1733, 0.9552), (-0.9111, 0.1733, 0.9552), (-0.8664, 0.218, 1.0), (-0.6731, 0.5376, 1.0), (-0.6805, 0.5823, 0.9552), (-0.1174, 0.5823, 0.9552), (-0.1182, 0.5376, 1.0), (-0.1182, -0.5376, 1.0), (-0.1174, -0.5823, 0.9552), (-0.6805, -0.5823, 0.9552), (-0.6731, -0.5376, 1.0), (0.1108, 0.5559, 0.9552), (0.1116, 0.5111, 1.0), (0.867, 0.4663, 0.8697), (0.9111, 0.5086, 0.8172), (0.867, -0.4663, 0.8697), (0.9111, -0.5086, 0.8172), (0.1116, -0.5111, 1.0), (0.1108, -0.5559, 0.9552), (-0.9111, -0.1733, 1.21), (-0.9111, 0.1733, 1.21)], [], [(290, 284, 289, 26), (288, 287, 306, 307), (3, 98, 300), (2, 128, 302), (0, 283, 287, 288, 285, 10), (115, 119, 150, 177), (17, 10, 285, 291), (31, 27, 26, 289, 32, 33), (91, 92, 77, 76), (14, 15, 293, 290), (286, 28, 29, 30, 35, 34), (84, 85, 35, 30, 77, 92, 93), (9, 7, 41, 43), (85, 80, 33, 35), (30, 31, 76, 77), (90, 91, 76, 31, 33, 80, 81), (289, 88, 89, 78, 79, 32), (79, 82, 34, 32), (25, 18, 294, 29), (12, 11, 1, 13), (10, 17, 16, 12, 13, 21, 20, 0), (31, 4, 299), (30, 29, 294, 304), (22, 14, 290, 26), (28, 286, 282, 297), (21, 13, 305, 295), (15, 23, 27, 293), (23, 15, 64, 63), (20, 21, 295, 296), (18, 25, 65, 66), (16, 17, 291, 292), (19, 24, 28, 297), (23, 22, 26, 27), (24, 25, 29, 28), (12, 16, 292, 298), (299, 293, 27, 31), (18, 19, 297, 294), (96, 97, 300, 299), (13, 1, 303, 305), (302, 100, 101), (5, 304, 105), (304, 103, 104), (30, 5, 109), (4, 94, 299), (6, 7, 33, 32), (9, 8, 34, 35), (7, 9, 35, 33), (8, 6, 32, 34), (38, 39, 54, 53), (7, 6, 40, 41), (6, 8, 42, 40), (8, 9, 43, 42), (36, 37, 41, 40), (39, 38, 42, 43), (37, 39, 43, 41), (38, 36, 40, 42), (36, 38, 53, 48), (50, 49, 52, 55), (39, 37, 51, 54), (46, 47, 75, 72), (49, 50, 51, 48), (53, 54, 55, 52), (50, 55, 54, 51), (48, 53, 52, 49), (37, 36, 48, 51), (44, 45, 74, 69), (22, 23, 63, 62), (15, 14, 67, 64), (24, 19, 61, 60), (14, 22, 62, 67), (25, 24, 60, 65), (19, 18, 66, 61), (44, 58, 60, 61), (57, 56, 62, 63), (46, 57, 63, 64), (59, 45, 66, 65), (58, 59, 65, 60), (47, 46, 64, 67), (56, 47, 67, 62), (45, 44, 61, 66), (72, 75, 70, 71), (73, 68, 69, 74), (45, 59, 73, 74), (56, 57, 71, 70), (47, 56, 70, 75), (59, 58, 68, 73), (57, 46, 72, 71), (58, 44, 69, 68), (78, 89, 86, 83), (90, 81, 84, 93), (80, 85, 84, 81), (78, 83, 82, 79), (86, 87, 286, 34, 82, 83), (86, 89, 88, 87), (90, 93, 92, 91), (128, 2, 141, 156), (113, 117, 103, 102), (105, 125, 151, 160), (121, 125, 105, 104), (98, 3, 139, 144), (130, 110, 111, 132), (134, 132, 158, 185), (134, 112, 113, 136), (97, 96, 114, 110), (110, 114, 115, 111), (111, 115, 116, 112), (112, 116, 117, 113), (118, 114, 176, 179), (114, 118, 119, 115), (97, 110, 173, 172), (116, 120, 121, 117), (95, 94, 122, 118), (118, 122, 123, 119), (119, 123, 124, 120), (120, 124, 125, 121), (133, 135, 184, 153), (122, 106, 107, 123), (113, 102, 166, 147), (124, 108, 109, 125), (100, 135, 137, 101), (135, 134, 136, 137), (126, 97, 172, 155), (133, 132, 134, 135), (98, 131, 133, 99), (131, 130, 132, 133), (119, 120, 180, 150), (127, 126, 130, 131), (96, 95, 164, 143), (137, 136, 129, 128), (94, 95, 299), (128, 129, 302), (302, 101, 2), (302, 102, 103, 304), (302, 129, 102), (87, 88, 307, 306), (304, 104, 105), (95, 96, 299), (300, 99, 100, 302), (11, 12, 298, 301), (126, 127, 300), (127, 3, 300), (304, 5, 30), (98, 99, 300), (11, 301, 303, 1), (97, 126, 300), (30, 109, 108), (31, 30, 108, 107), (31, 107, 106), (4, 31, 106), (181, 142, 203, 257), (153, 184, 267, 264), (173, 157, 274, 232), (149, 168, 221, 247), (143, 164, 204, 207), (142, 163, 200, 203), (147, 166, 217, 229), (162, 161, 197, 199), (159, 147, 229, 281), (184, 146, 213, 267), (166, 165, 214, 217), (182, 152, 258, 261), (122, 94, 142, 181), (111, 112, 175, 174), (120, 116, 178, 180), (100, 99, 145, 146), (110, 130, 157, 173), (117, 121, 149, 148), (127, 131, 183, 138), (124, 123, 152, 182), (103, 117, 148, 167), (3, 127, 138, 139), (130, 126, 155, 157), (102, 129, 165, 166), (132, 111, 174, 158), (114, 96, 143, 176), (2, 101, 140, 141), (137, 128, 156, 154), (131, 98, 144, 183), (5, 105, 160, 161), (129, 136, 159, 165), (104, 103, 167, 168), (99, 133, 153, 145), (112, 134, 185, 175), (116, 115, 177, 178), (135, 100, 146, 184), (106, 122, 181, 169), (109, 5, 161, 162), (4, 106, 169, 163), (101, 137, 154, 140), (136, 113, 147, 159), (121, 104, 168, 149), (123, 107, 170, 152), (94, 4, 163, 142), (95, 118, 179, 164), (108, 124, 182, 171), (107, 108, 171, 170), (125, 109, 162, 151), (160, 151, 254, 194), (165, 159, 281, 214), (167, 148, 238, 218), (155, 172, 231, 271), (158, 174, 235, 277), (164, 179, 248, 204), (177, 150, 251, 242), (163, 169, 222, 200), (152, 170, 225, 258), (145, 153, 264, 210), (138, 183, 263, 186), (140, 154, 268, 190), (161, 160, 194, 197), (211, 265, 266, 212), (259, 224, 227, 260), (174, 175, 236, 235), (146, 145, 210, 213), (239, 246, 220, 219), (175, 185, 278, 236), (280, 228, 216, 215), (270, 230, 233, 275), (148, 149, 247, 238), (188, 187, 262, 208), (156, 141, 193, 273), (276, 234, 237, 279), (172, 173, 232, 231), (191, 269, 272, 192), (178, 177, 242, 245), (168, 167, 218, 221), (154, 156, 273, 268), (255, 198, 196, 195), (180, 178, 245, 252), (183, 144, 209, 263), (151, 162, 199, 254), (150, 180, 252, 251), (243, 250, 253, 244), (144, 139, 189, 209), (202, 201, 223, 256), (179, 176, 241, 248), (169, 181, 257, 222), (185, 158, 277, 278), (206, 205, 249, 240), (170, 171, 226, 225), (176, 143, 207, 241), (157, 155, 271, 274), (141, 140, 190, 193), (171, 182, 261, 226), (187, 188, 189, 186), (191, 192, 193, 190), (195, 196, 197, 194), (199, 197, 196, 198), (201, 202, 203, 200), (205, 206, 207, 204), (188, 208, 209, 189), (211, 212, 213, 210), (215, 216, 217, 214), (219, 220, 221, 218), (200, 222, 223, 201), (225, 226, 227, 224), (229, 217, 216, 228), (231, 232, 233, 230), (235, 236, 237, 234), (239, 219, 218, 238), (206, 240, 241, 207), (243, 244, 245, 242), (247, 221, 220, 246), (204, 248, 249, 205), (251, 252, 253, 250), (255, 195, 194, 254), (202, 256, 257, 203), (259, 260, 261, 258), (263, 209, 208, 262), (265, 211, 210, 264), (267, 213, 212, 266), (269, 191, 190, 268), (248, 241, 240, 249), (250, 243, 242, 251), (252, 245, 244, 253), (246, 239, 238, 247), (222, 257, 256, 223), (224, 259, 258, 225), (226, 261, 260, 227), (198, 255, 254, 199), (230, 270, 271, 231), (192, 272, 273, 193), (232, 274, 275, 233), (234, 276, 277, 235), (236, 278, 279, 237), (228, 280, 281, 229), (264, 267, 266, 265), (276, 279, 278, 277), (186, 263, 262, 187), (270, 275, 274, 271), (268, 273, 272, 269), (280, 215, 214, 281), (139, 138, 186, 189), (289, 284, 285, 288), (299, 300, 301, 298), (300, 302, 303, 301), (297, 282, 283, 296), (293, 299, 298, 292), (302, 304, 305, 303), (282, 286, 287, 283), (284, 290, 291, 285), (290, 293, 292, 291), (304, 294, 295, 305), (294, 297, 296, 295), (88, 289, 288, 307), (286, 87, 306, 287), (0, 20, 296, 283)])
_uv = me_cube_006.uv_layers.new(name='UVMap')
_uv.uv.foreach_set('vector', [0.832, 0.5106, 0.8669, 0.5124, 0.8668, 0.5833, 0.8333, 0.5833, 0.625, 0.1581, 0.625, 0.09188, 0.625, 0.09188, 0.625, 0.1581, 0.6374, 0.5194, 0.6374, 0.5616, 0.6319, 0.4807, 0.6374, 0.7306, 0.6441, 0.7306, 0.6289, 0.7467, 0.375, 0.0, 0.6026, 0.0, 0.6026, 0.09002, 0.6026, 0.16, 0.6026, 0.25, 0.375, 0.25, 0.6775, 0.6039, 0.6975, 0.6039, 0.6975, 0.6039, 0.6775, 0.6039, 0.375, 0.2917, 0.375, 0.25, 0.6026, 0.25, 0.6026, 0.2917, 0.75, 0.5833, 0.7917, 0.5833, 0.8333, 0.5833, 0.8668, 0.5833, 0.8333, 0.5833, 0.7917, 0.5833, 0.7548, 0.5833, 0.7548, 0.6667, 0.75, 0.6667, 0.75, 0.5833, 0.8289, 0.5139, 0.7961, 0.5139, 0.787, 0.5102, 0.8375, 0.5102, 0.8668, 0.6667, 0.8333, 0.6667, 0.7917, 0.6667, 0.75, 0.6667, 0.7917, 0.6667, 0.8333, 0.6667, 0.7812, 0.6667, 0.7917, 0.6667, 0.7917, 0.6667, 0.75, 0.6667, 0.75, 0.6667, 0.7548, 0.6667, 0.7684, 0.6667, 0.8027, 0.6494, 0.8027, 0.6006, 0.8027, 0.6006, 0.8027, 0.6494, 0.7917, 0.6667, 0.7917, 0.5833, 0.7917, 0.5833, 0.7917, 0.6667, 0.75, 0.6667, 0.75, 0.5833, 0.75, 0.5833, 0.75, 0.6667, 0.7684, 0.5833, 0.7548, 0.5833, 0.75, 0.5833, 0.75, 0.5833, 0.7917, 0.5833, 0.7917, 0.5833, 0.7812, 0.5833, 0.6524, 0.2215, 0.6491, 0.2148, 0.717, 0.3508, 0.7811, 0.4789, 0.8333, 0.5833, 0.8333, 0.5833, 0.8333, 0.5833, 0.8333, 0.6667, 0.8333, 0.6667, 0.8333, 0.5833, 0.7961, 0.6805, 0.7961, 0.7361, 0.7917, 0.7398, 0.7917, 0.6667, 0.25, 0.5, 0.375, 0.5, 0.375, 0.75, 0.25, 0.75, 0.125, 0.5, 0.1667, 0.5, 0.2083, 0.5, 0.25, 0.5, 0.25, 0.75, 0.2083, 0.75, 0.1667, 0.75, 0.125, 0.75, 0.75, 0.5833, 0.7376, 0.5196, 0.75, 0.5111, 0.75, 0.6667, 0.7917, 0.6667, 0.792, 0.7397, 0.75, 0.7389, 0.8289, 0.5695, 0.8289, 0.5139, 0.8331, 0.5102, 0.8333, 0.5833, 0.8333, 0.6667, 0.8668, 0.6667, 0.8669, 0.7376, 0.832, 0.7394, 0.375, 0.9167, 0.375, 0.875, 0.6026, 0.875, 0.6026, 0.9167, 0.7961, 0.5139, 0.7961, 0.5695, 0.7917, 0.5833, 0.7917, 0.5102, 0.7961, 0.5695, 0.7961, 0.5139, 0.7961, 0.5139, 0.7961, 0.5695, 0.375, 0.9583, 0.375, 0.9167, 0.6026, 0.9167, 0.6026, 0.9583, 0.7961, 0.7361, 0.7961, 0.6805, 0.7961, 0.6805, 0.7961, 0.7361, 0.375, 0.3333, 0.375, 0.2917, 0.6026, 0.2917, 0.6026, 0.3333, 0.8289, 0.7361, 0.8289, 0.6805, 0.8333, 0.6667, 0.8331, 0.7398, 0.7961, 0.5695, 0.8289, 0.5695, 0.8333, 0.5833, 0.7917, 0.5833, 0.8289, 0.6805, 0.7961, 0.6805, 0.7917, 0.6667, 0.8333, 0.6667, 0.375, 0.375, 0.375, 0.3333, 0.6026, 0.3333, 0.6026, 0.375, 0.75, 0.5111, 0.792, 0.5103, 0.7917, 0.5833, 0.75, 0.5833, 0.7961, 0.7361, 0.8289, 0.7361, 0.8375, 0.7398, 0.787, 0.7398, 0.6775, 0.5195, 0.6574, 0.5194, 0.6275, 0.5033, 0.7482, 0.5033, 0.375, 0.875, 0.375, 0.75, 0.594, 0.75, 0.6026, 0.875, 0.6319, 0.849, 0.6374, 0.6461, 0.6374, 0.6884, 0.7376, 0.7304, 0.7501, 0.7468, 0.7176, 0.7305, 0.7486, 0.7468, 0.6775, 0.7305, 0.6975, 0.7305, 0.75, 0.6667, 0.7376, 0.7304, 0.7376, 0.6883, 0.7376, 0.5196, 0.7176, 0.5195, 0.7501, 0.5032, 0.8223, 0.6006, 0.8027, 0.6006, 0.7917, 0.5833, 0.8333, 0.5833, 0.8027, 0.6494, 0.8223, 0.6494, 0.8333, 0.6667, 0.7917, 0.6667, 0.8027, 0.6006, 0.8027, 0.6494, 0.7917, 0.6667, 0.7917, 0.5833, 0.8223, 0.6494, 0.8223, 0.6006, 0.8333, 0.5833, 0.8333, 0.6667, 0.819, 0.6458, 0.806, 0.6458, 0.806, 0.6458, 0.819, 0.6458, 0.8027, 0.6006, 0.8223, 0.6006, 0.8223, 0.6006, 0.8027, 0.6006, 0.8223, 0.6006, 0.8223, 0.6494, 0.8223, 0.6494, 0.8223, 0.6006, 0.8223, 0.6494, 0.8027, 0.6494, 0.8027, 0.6494, 0.8223, 0.6494, 0.819, 0.6042, 0.806, 0.6042, 0.8027, 0.6006, 0.8223, 0.6006, 0.806, 0.6458, 0.819, 0.6458, 0.8223, 0.6494, 0.8027, 0.6494, 0.806, 0.6042, 0.806, 0.6458, 0.8027, 0.6494, 0.8027, 0.6006, 0.819, 0.6458, 0.819, 0.6042, 0.8223, 0.6006, 0.8223, 0.6494, 0.819, 0.6042, 0.819, 0.6458, 0.819, 0.6458, 0.819, 0.6042, 0.8098, 0.6084, 0.8152, 0.6084, 0.8152, 0.6416, 0.8098, 0.6416, 0.806, 0.6458, 0.806, 0.6042, 0.806, 0.6042, 0.806, 0.6458, 0.7994, 0.5202, 0.8256, 0.5202, 0.8256, 0.5202, 0.7994, 0.5202, 0.8152, 0.6084, 0.8098, 0.6084, 0.806, 0.6042, 0.819, 0.6042, 0.819, 0.6458, 0.806, 0.6458, 0.8098, 0.6416, 0.8152, 0.6416, 0.8098, 0.6084, 0.8098, 0.6416, 0.806, 0.6458, 0.806, 0.6042, 0.819, 0.6042, 0.819, 0.6458, 0.8152, 0.6416, 0.8152, 0.6084, 0.806, 0.6042, 0.819, 0.6042, 0.819, 0.6042, 0.806, 0.6042, 0.8256, 0.7298, 0.7994, 0.7298, 0.7994, 0.7298, 0.8256, 0.7298, 0.8289, 0.5695, 0.7961, 0.5695, 0.7961, 0.5695, 0.8289, 0.5695, 0.7961, 0.5139, 0.8289, 0.5139, 0.8289, 0.5139, 0.7961, 0.5139, 0.8289, 0.6805, 0.8289, 0.7361, 0.8289, 0.7361, 0.8289, 0.6805, 0.8289, 0.5139, 0.8289, 0.5695, 0.8289, 0.5695, 0.8289, 0.5139, 0.7961, 0.6805, 0.8289, 0.6805, 0.8289, 0.6805, 0.7961, 0.6805, 0.8289, 0.7361, 0.7961, 0.7361, 0.7961, 0.7361, 0.8289, 0.7361, 0.8256, 0.7298, 0.8256, 0.6869, 0.8289, 0.6805, 0.8289, 0.7361, 0.7994, 0.5631, 0.8256, 0.5631, 0.8289, 0.5695, 0.7961, 0.5695, 0.7994, 0.5202, 0.7994, 0.5631, 0.7961, 0.5695, 0.7961, 0.5139, 0.7994, 0.6869, 0.7994, 0.7298, 0.7961, 0.7361, 0.7961, 0.6805, 0.8256, 0.6869, 0.7994, 0.6869, 0.7961, 0.6805, 0.8289, 0.6805, 0.8256, 0.5202, 0.7994, 0.5202, 0.7961, 0.5139, 0.8289, 0.5139, 0.8256, 0.5631, 0.8256, 0.5202, 0.8289, 0.5139, 0.8289, 0.5695, 0.7994, 0.7298, 0.8256, 0.7298, 0.8289, 0.7361, 0.7961, 0.7361, 0.7994, 0.5202, 0.8256, 0.5202, 0.8256, 0.5631, 0.7994, 0.5631, 0.7994, 0.6869, 0.8256, 0.6869, 0.8256, 0.7298, 0.7994, 0.7298, 0.7994, 0.7298, 0.7994, 0.6869, 0.7994, 0.6869, 0.7994, 0.7298, 0.8256, 0.5631, 0.7994, 0.5631, 0.7994, 0.5631, 0.8256, 0.5631, 0.8256, 0.5202, 0.8256, 0.5631, 0.8256, 0.5631, 0.8256, 0.5202, 0.7994, 0.6869, 0.8256, 0.6869, 0.8256, 0.6869, 0.7994, 0.6869, 0.7994, 0.5631, 0.7994, 0.5202, 0.7994, 0.5202, 0.7994, 0.5631, 0.8256, 0.6869, 0.8256, 0.7298, 0.8256, 0.7298, 0.8256, 0.6869, 0.8438, 0.5833, 0.8566, 0.5833, 0.8566, 0.6667, 0.8438, 0.6667, 0.7684, 0.5833, 0.7812, 0.5833, 0.7812, 0.6667, 0.7684, 0.6667, 0.7917, 0.5833, 0.7917, 0.6667, 0.7812, 0.6667, 0.7812, 0.5833, 0.8438, 0.5833, 0.8438, 0.6667, 0.8333, 0.6667, 0.8333, 0.5833, 0.717, 0.3411, 0.6491, 0.1508, 0.6524, 0.1601, 0.8333, 0.6667, 0.8333, 0.6667, 0.7811, 0.5204, 0.625, 0.08333, 0.625, 0.1667, 0.625, 0.1667, 0.625, 0.08333, 0.7684, 0.5833, 0.7684, 0.6667, 0.7548, 0.6667, 0.7548, 0.5833, 0.6441, 0.7306, 0.6374, 0.7306, 0.6374, 0.7306, 0.6441, 0.7306, 0.6574, 0.6883, 0.6775, 0.6883, 0.6775, 0.7305, 0.6574, 0.7306, 0.7176, 0.7305, 0.7176, 0.6883, 0.7176, 0.6883, 0.7176, 0.7305, 0.6975, 0.6883, 0.7176, 0.6883, 0.7176, 0.7305, 0.6975, 0.7305, 0.6374, 0.5616, 0.6374, 0.5194, 0.6374, 0.5194, 0.6374, 0.5616, 0.6508, 0.5617, 0.6574, 0.5617, 0.6574, 0.6039, 0.6508, 0.6039, 0.6508, 0.6461, 0.6508, 0.6039, 0.6508, 0.6039, 0.6508, 0.6461, 0.6508, 0.6461, 0.6574, 0.6461, 0.6574, 0.6883, 0.6508, 0.6883, 0.6574, 0.5194, 0.6775, 0.5195, 0.6775, 0.5617, 0.6574, 0.5617, 0.6574, 0.5617, 0.6775, 0.5617, 0.6775, 0.6039, 0.6574, 0.6039, 0.6574, 0.6039, 0.6775, 0.6039, 0.6775, 0.6461, 0.6574, 0.6461, 0.6574, 0.6461, 0.6775, 0.6461, 0.6775, 0.6883, 0.6574, 0.6883, 0.6975, 0.5617, 0.6775, 0.5617, 0.6775, 0.5617, 0.6975, 0.5617, 0.6775, 0.5617, 0.6975, 0.5617, 0.6975, 0.6039, 0.6775, 0.6039, 0.6574, 0.5194, 0.6574, 0.5617, 0.6574, 0.5617, 0.6574, 0.5194, 0.6775, 0.6461, 0.6975, 0.6461, 0.6975, 0.6883, 0.6775, 0.6883, 0.6975, 0.5195, 0.7176, 0.5195, 0.7176, 0.5617, 0.6975, 0.5617, 0.6975, 0.5617, 0.7176, 0.5617, 0.7176, 0.6039, 0.6975, 0.6039, 0.6975, 0.6039, 0.7176, 0.6039, 0.7176, 0.6461, 0.6975, 0.6461, 0.6975, 0.6461, 0.7176, 0.6461, 0.7176, 0.6883, 0.6975, 0.6883, 0.6441, 0.6039, 0.6441, 0.6461, 0.6441, 0.6461, 0.6441, 0.6039, 0.7176, 0.5617, 0.7376, 0.5617, 0.7376, 0.6039, 0.7176, 0.6039, 0.6574, 0.6883, 0.6574, 0.7306, 0.6574, 0.7306, 0.6574, 0.6883, 0.7176, 0.6461, 0.7376, 0.6461, 0.7376, 0.6883, 0.7176, 0.6883, 0.6374, 0.6461, 0.6441, 0.6461, 0.6441, 0.6883, 0.6374, 0.6884, 0.6441, 0.6461, 0.6508, 0.6461, 0.6508, 0.6883, 0.6441, 0.6883, 0.6508, 0.5194, 0.6574, 0.5194, 0.6574, 0.5194, 0.6508, 0.5194, 0.6441, 0.6039, 0.6508, 0.6039, 0.6508, 0.6461, 0.6441, 0.6461, 0.6374, 0.5616, 0.6441, 0.5617, 0.6441, 0.6039, 0.6374, 0.6039, 0.6441, 0.5617, 0.6508, 0.5617, 0.6508, 0.6039, 0.6441, 0.6039, 0.6975, 0.6039, 0.6975, 0.6461, 0.6975, 0.6461, 0.6975, 0.6039, 0.6441, 0.5194, 0.6508, 0.5194, 0.6508, 0.5617, 0.6441, 0.5617, 0.6775, 0.5195, 0.6975, 0.5195, 0.6975, 0.5195, 0.6775, 0.5195, 0.6441, 0.6883, 0.6508, 0.6883, 0.6508, 0.7306, 0.6441, 0.7306, 0.7176, 0.5195, 0.6975, 0.5195, 0.7552, 0.5032, 0.6441, 0.7306, 0.6508, 0.7306, 0.6297, 0.7467, 0.6319, 0.7693, 0.6374, 0.6884, 0.6374, 0.7306, 0.6275, 0.7467, 0.6574, 0.7306, 0.6775, 0.7305, 0.7482, 0.7467, 0.6295, 0.7467, 0.6508, 0.7306, 0.6574, 0.7306, 0.625, 0.08333, 0.625, 0.1667, 0.625, 0.1581, 0.625, 0.09188, 0.7552, 0.7468, 0.6975, 0.7305, 0.7176, 0.7305, 0.6975, 0.5195, 0.6775, 0.5195, 0.7486, 0.5032, 0.6319, 0.5073, 0.6374, 0.6039, 0.6374, 0.6461, 0.6319, 0.7427, 0.375, 0.5, 0.375, 0.375, 0.6026, 0.375, 0.594, 0.5, 0.6508, 0.5194, 0.6441, 0.5194, 0.6297, 0.5033, 0.6441, 0.5194, 0.6374, 0.5194, 0.6289, 0.5033, 0.75, 0.7389, 0.7376, 0.7304, 0.75, 0.6667, 0.6374, 0.5616, 0.6374, 0.6039, 0.6319, 0.401, 0.375, 0.5, 0.594, 0.5, 0.594, 0.75, 0.375, 0.75, 0.6574, 0.5194, 0.6508, 0.5194, 0.6295, 0.5033, 0.75, 0.6667, 0.7376, 0.6883, 0.7376, 0.6461, 0.75, 0.5833, 0.75, 0.6667, 0.7376, 0.6461, 0.7376, 0.6039, 0.75, 0.5833, 0.7376, 0.6039, 0.7376, 0.5617, 0.7376, 0.5196, 0.75, 0.5833, 0.7376, 0.5617, 0.7196, 0.5582, 0.7196, 0.5231, 0.7196, 0.5231, 0.7196, 0.5582, 0.6433, 0.6079, 0.6433, 0.6421, 0.6433, 0.6421, 0.6433, 0.6079, 0.6568, 0.558, 0.6514, 0.5579, 0.6514, 0.5579, 0.6568, 0.558, 0.6955, 0.6919, 0.6955, 0.7269, 0.6955, 0.7269, 0.6955, 0.6919, 0.6795, 0.5231, 0.6955, 0.5231, 0.6955, 0.5231, 0.6795, 0.5231, 0.7196, 0.5231, 0.7356, 0.5231, 0.7356, 0.5231, 0.7196, 0.5231, 0.6568, 0.692, 0.6568, 0.7268, 0.6568, 0.7268, 0.6568, 0.692, 0.7356, 0.6918, 0.7356, 0.7269, 0.7356, 0.7269, 0.7356, 0.6918, 0.6514, 0.6921, 0.6568, 0.692, 0.6568, 0.692, 0.6514, 0.6921, 0.6433, 0.6421, 0.6381, 0.6421, 0.6381, 0.6421, 0.6433, 0.6421, 0.6568, 0.7268, 0.6514, 0.7268, 0.6514, 0.7268, 0.6568, 0.7268, 0.7196, 0.6423, 0.7196, 0.6077, 0.7196, 0.6077, 0.7196, 0.6423, 0.7176, 0.5617, 0.7176, 0.5195, 0.7176, 0.5195, 0.7176, 0.5617, 0.6574, 0.6039, 0.6574, 0.6461, 0.6574, 0.6461, 0.6574, 0.6039, 0.6975, 0.6461, 0.6775, 0.6461, 0.6775, 0.6461, 0.6975, 0.6461, 0.6374, 0.6461, 0.6374, 0.6039, 0.6374, 0.6039, 0.6374, 0.6461, 0.6574, 0.5617, 0.6508, 0.5617, 0.6508, 0.5617, 0.6574, 0.5617, 0.6775, 0.6883, 0.6975, 0.6883, 0.6975, 0.6883, 0.6775, 0.6883, 0.6441, 0.5194, 0.6441, 0.5617, 0.6441, 0.5617, 0.6441, 0.5194, 0.7176, 0.6461, 0.7176, 0.6039, 0.7176, 0.6039, 0.7176, 0.6461, 0.6775, 0.7305, 0.6775, 0.6883, 0.6775, 0.6883, 0.6775, 0.7305, 0.6374, 0.5194, 0.6441, 0.5194, 0.6441, 0.5194, 0.6374, 0.5194, 0.6508, 0.5617, 0.6508, 0.5194, 0.6508, 0.5194, 0.6508, 0.5617, 0.6574, 0.7306, 0.6508, 0.7306, 0.6508, 0.7306, 0.6574, 0.7306, 0.6508, 0.6039, 0.6574, 0.6039, 0.6574, 0.6039, 0.6508, 0.6039, 0.6775, 0.5617, 0.6775, 0.5195, 0.6775, 0.5195, 0.6775, 0.5617, 0.6374, 0.7306, 0.6374, 0.6884, 0.6374, 0.6884, 0.6374, 0.7306, 0.6441, 0.6883, 0.6441, 0.7306, 0.6441, 0.7306, 0.6441, 0.6883, 0.6441, 0.5617, 0.6374, 0.5616, 0.6374, 0.5616, 0.6441, 0.5617, 0.7376, 0.7304, 0.7176, 0.7305, 0.7176, 0.7305, 0.7376, 0.7304, 0.6508, 0.7306, 0.6508, 0.6883, 0.6508, 0.6883, 0.6508, 0.7306, 0.6975, 0.7305, 0.6775, 0.7305, 0.6775, 0.7305, 0.6975, 0.7305, 0.6374, 0.6039, 0.6441, 0.6039, 0.6441, 0.6039, 0.6374, 0.6039, 0.6574, 0.6461, 0.6508, 0.6461, 0.6508, 0.6461, 0.6574, 0.6461, 0.6775, 0.6461, 0.6775, 0.6039, 0.6775, 0.6039, 0.6775, 0.6461, 0.6441, 0.6461, 0.6374, 0.6461, 0.6374, 0.6461, 0.6441, 0.6461, 0.7376, 0.5617, 0.7176, 0.5617, 0.7176, 0.5617, 0.7376, 0.5617, 0.7376, 0.6883, 0.7376, 0.7304, 0.7376, 0.7304, 0.7376, 0.6883, 0.7376, 0.5196, 0.7376, 0.5617, 0.7376, 0.5617, 0.7376, 0.5196, 0.6374, 0.6884, 0.6441, 0.6883, 0.6441, 0.6883, 0.6374, 0.6884, 0.6508, 0.6883, 0.6574, 0.6883, 0.6574, 0.6883, 0.6508, 0.6883, 0.6975, 0.6883, 0.6975, 0.7305, 0.6975, 0.7305, 0.6975, 0.6883, 0.7176, 0.6039, 0.7376, 0.6039, 0.7376, 0.6039, 0.7176, 0.6039, 0.7176, 0.5195, 0.7376, 0.5196, 0.7376, 0.5196, 0.7176, 0.5195, 0.6975, 0.5195, 0.6975, 0.5617, 0.6975, 0.5617, 0.6975, 0.5195, 0.7376, 0.6461, 0.7176, 0.6461, 0.7176, 0.6461, 0.7376, 0.6461, 0.7376, 0.6039, 0.7376, 0.6461, 0.7376, 0.6461, 0.7376, 0.6039, 0.7176, 0.6883, 0.7376, 0.6883, 0.7376, 0.6883, 0.7176, 0.6883, 0.7196, 0.7269, 0.7196, 0.6918, 0.7196, 0.6918, 0.7196, 0.7269, 0.6514, 0.7268, 0.6514, 0.6921, 0.6514, 0.6921, 0.6514, 0.7268, 0.6795, 0.7269, 0.6795, 0.692, 0.6795, 0.692, 0.6795, 0.7269, 0.6514, 0.5232, 0.6568, 0.5231, 0.6568, 0.5231, 0.6514, 0.5232, 0.6514, 0.6079, 0.6568, 0.6078, 0.6568, 0.6078, 0.6514, 0.6079, 0.6955, 0.5231, 0.6955, 0.5581, 0.6955, 0.5581, 0.6955, 0.5231, 0.6795, 0.6078, 0.6955, 0.6077, 0.6955, 0.6077, 0.6795, 0.6078, 0.7356, 0.5231, 0.7356, 0.5582, 0.7356, 0.5582, 0.7356, 0.5231, 0.7196, 0.6077, 0.7356, 0.6077, 0.7356, 0.6077, 0.7196, 0.6077, 0.6381, 0.6079, 0.6433, 0.6079, 0.6433, 0.6079, 0.6381, 0.6079, 0.6433, 0.5232, 0.6433, 0.5579, 0.6433, 0.5579, 0.6433, 0.5232, 0.6381, 0.6922, 0.6433, 0.6921, 0.6433, 0.6921, 0.6381, 0.6922, 0.7356, 0.7269, 0.7196, 0.7269, 0.7196, 0.7269, 0.7356, 0.7269, 0.6389, 0.6124, 0.6426, 0.6123, 0.6426, 0.6377, 0.6389, 0.6376, 0.7218, 0.6118, 0.7334, 0.6118, 0.7334, 0.6382, 0.7218, 0.6382, 0.6568, 0.6078, 0.6568, 0.6422, 0.6568, 0.6422, 0.6568, 0.6078, 0.6381, 0.6421, 0.6381, 0.6079, 0.6381, 0.6079, 0.6381, 0.6421, 0.6818, 0.6959, 0.6932, 0.6959, 0.6932, 0.7229, 0.6818, 0.7229, 0.6568, 0.6422, 0.6514, 0.6421, 0.6514, 0.6421, 0.6568, 0.6422, 0.6521, 0.6962, 0.6561, 0.6961, 0.6561, 0.7228, 0.6521, 0.7227, 0.6521, 0.5273, 0.6561, 0.5272, 0.6561, 0.5539, 0.6521, 0.5538, 0.6795, 0.692, 0.6955, 0.6919, 0.6955, 0.6919, 0.6795, 0.692, 0.6389, 0.5274, 0.6426, 0.5274, 0.6426, 0.5537, 0.6389, 0.5537, 0.6433, 0.7268, 0.6381, 0.7268, 0.6381, 0.7268, 0.6433, 0.7268, 0.6521, 0.6122, 0.6561, 0.6121, 0.6561, 0.6379, 0.6521, 0.6378, 0.6568, 0.5231, 0.6568, 0.558, 0.6568, 0.558, 0.6568, 0.5231, 0.6389, 0.6963, 0.6426, 0.6963, 0.6426, 0.7226, 0.6389, 0.7226, 0.6795, 0.6422, 0.6795, 0.6078, 0.6795, 0.6078, 0.6795, 0.6422, 0.6955, 0.7269, 0.6795, 0.7269, 0.6795, 0.7269, 0.6955, 0.7269, 0.6433, 0.6921, 0.6433, 0.7268, 0.6433, 0.7268, 0.6433, 0.6921, 0.7218, 0.6957, 0.7334, 0.6956, 0.7334, 0.7231, 0.7218, 0.723, 0.6955, 0.6423, 0.6795, 0.6422, 0.6795, 0.6422, 0.6955, 0.6423, 0.6433, 0.5579, 0.6381, 0.5578, 0.6381, 0.5578, 0.6433, 0.5579, 0.7196, 0.6918, 0.7356, 0.6918, 0.7356, 0.6918, 0.7196, 0.6918, 0.6955, 0.6077, 0.6955, 0.6423, 0.6955, 0.6423, 0.6955, 0.6077, 0.6818, 0.612, 0.6932, 0.612, 0.6932, 0.638, 0.6818, 0.638, 0.6381, 0.5578, 0.6381, 0.5232, 0.6381, 0.5232, 0.6381, 0.5578, 0.7218, 0.527, 0.7334, 0.5269, 0.7334, 0.5544, 0.7218, 0.5543, 0.6955, 0.5581, 0.6795, 0.558, 0.6795, 0.558, 0.6955, 0.5581, 0.7356, 0.5582, 0.7196, 0.5582, 0.7196, 0.5582, 0.7356, 0.5582, 0.6514, 0.6421, 0.6514, 0.6079, 0.6514, 0.6079, 0.6514, 0.6421, 0.6818, 0.5271, 0.6932, 0.5271, 0.6932, 0.5541, 0.6818, 0.5541, 0.7356, 0.6077, 0.7356, 0.6423, 0.7356, 0.6423, 0.7356, 0.6077, 0.6795, 0.558, 0.6795, 0.5231, 0.6795, 0.5231, 0.6795, 0.558, 0.6514, 0.5579, 0.6514, 0.5232, 0.6514, 0.5232, 0.6514, 0.5579, 0.6381, 0.7268, 0.6381, 0.6922, 0.6381, 0.6922, 0.6381, 0.7268, 0.7356, 0.6423, 0.7196, 0.6423, 0.7196, 0.6423, 0.7356, 0.6423, 0.6426, 0.5274, 0.6389, 0.5274, 0.6381, 0.5232, 0.6433, 0.5232, 0.6389, 0.6963, 0.6389, 0.7226, 0.6381, 0.7268, 0.6381, 0.6922, 0.7218, 0.723, 0.7334, 0.7231, 0.7356, 0.7269, 0.7196, 0.7269, 0.7356, 0.6918, 0.7356, 0.7269, 0.7334, 0.7231, 0.7334, 0.6956, 0.7334, 0.5269, 0.7218, 0.527, 0.7196, 0.5231, 0.7356, 0.5231, 0.6932, 0.5271, 0.6818, 0.5271, 0.6795, 0.5231, 0.6955, 0.5231, 0.6389, 0.5274, 0.6389, 0.5537, 0.6381, 0.5578, 0.6381, 0.5232, 0.6389, 0.6124, 0.6389, 0.6376, 0.6381, 0.6421, 0.6381, 0.6079, 0.6521, 0.7227, 0.6561, 0.7228, 0.6568, 0.7268, 0.6514, 0.7268, 0.6818, 0.7229, 0.6932, 0.7229, 0.6955, 0.7269, 0.6795, 0.7269, 0.7356, 0.5231, 0.7356, 0.5582, 0.7334, 0.5544, 0.7334, 0.5269, 0.7356, 0.6077, 0.7356, 0.6423, 0.7334, 0.6382, 0.7334, 0.6118, 0.6568, 0.692, 0.6568, 0.7268, 0.6561, 0.7228, 0.6561, 0.6961, 0.6568, 0.5231, 0.6568, 0.558, 0.6561, 0.5539, 0.6561, 0.5272, 0.6568, 0.6078, 0.6568, 0.6422, 0.6561, 0.6379, 0.6561, 0.6121, 0.6818, 0.6959, 0.6818, 0.7229, 0.6795, 0.7269, 0.6795, 0.692, 0.6818, 0.5271, 0.6818, 0.5541, 0.6795, 0.558, 0.6795, 0.5231, 0.6818, 0.612, 0.6818, 0.638, 0.6795, 0.6422, 0.6795, 0.6078, 0.6955, 0.6919, 0.6955, 0.7269, 0.6932, 0.7229, 0.6932, 0.6959, 0.6955, 0.5231, 0.6955, 0.5581, 0.6932, 0.5541, 0.6932, 0.5271, 0.6955, 0.6077, 0.6955, 0.6423, 0.6932, 0.638, 0.6932, 0.612, 0.7218, 0.6957, 0.7218, 0.723, 0.7196, 0.7269, 0.7196, 0.6918, 0.7218, 0.527, 0.7218, 0.5543, 0.7196, 0.5582, 0.7196, 0.5231, 0.7218, 0.6118, 0.7218, 0.6382, 0.7196, 0.6423, 0.7196, 0.6077, 0.6433, 0.5579, 0.6381, 0.5578, 0.6389, 0.5537, 0.6426, 0.5537, 0.6426, 0.6123, 0.6389, 0.6124, 0.6381, 0.6079, 0.6433, 0.6079, 0.6433, 0.6421, 0.6381, 0.6421, 0.6389, 0.6376, 0.6426, 0.6377, 0.6426, 0.6963, 0.6389, 0.6963, 0.6381, 0.6922, 0.6433, 0.6921, 0.6955, 0.5581, 0.6795, 0.558, 0.6818, 0.5541, 0.6932, 0.5541, 0.6932, 0.612, 0.6818, 0.612, 0.6795, 0.6078, 0.6955, 0.6077, 0.6955, 0.6423, 0.6795, 0.6422, 0.6818, 0.638, 0.6932, 0.638, 0.6932, 0.6959, 0.6818, 0.6959, 0.6795, 0.692, 0.6955, 0.6919, 0.7356, 0.5582, 0.7196, 0.5582, 0.7218, 0.5543, 0.7334, 0.5544, 0.7334, 0.6118, 0.7218, 0.6118, 0.7196, 0.6077, 0.7356, 0.6077, 0.7356, 0.6423, 0.7196, 0.6423, 0.7218, 0.6382, 0.7334, 0.6382, 0.7334, 0.6956, 0.7218, 0.6957, 0.7196, 0.6918, 0.7356, 0.6918, 0.6561, 0.5272, 0.6521, 0.5273, 0.6514, 0.5232, 0.6568, 0.5231, 0.6389, 0.7226, 0.6426, 0.7226, 0.6433, 0.7268, 0.6381, 0.7268, 0.6568, 0.558, 0.6514, 0.5579, 0.6521, 0.5538, 0.6561, 0.5539, 0.6561, 0.6121, 0.6521, 0.6122, 0.6514, 0.6079, 0.6568, 0.6078, 0.6568, 0.6422, 0.6514, 0.6421, 0.6521, 0.6378, 0.6561, 0.6379, 0.6561, 0.6961, 0.6521, 0.6962, 0.6514, 0.6921, 0.6568, 0.692, 0.6433, 0.6079, 0.6433, 0.6421, 0.6426, 0.6377, 0.6426, 0.6123, 0.6521, 0.6122, 0.6521, 0.6378, 0.6514, 0.6421, 0.6514, 0.6079, 0.6433, 0.5232, 0.6433, 0.5579, 0.6426, 0.5537, 0.6426, 0.5274, 0.6521, 0.5273, 0.6521, 0.5538, 0.6514, 0.5579, 0.6514, 0.5232, 0.6433, 0.6921, 0.6433, 0.7268, 0.6426, 0.7226, 0.6426, 0.6963, 0.6521, 0.6962, 0.6521, 0.7227, 0.6514, 0.7268, 0.6514, 0.6921, 0.6381, 0.5232, 0.6433, 0.5232, 0.6433, 0.5232, 0.6381, 0.5232, 0.625, 0.1667, 0.625, 0.2406, 0.6026, 0.25, 0.6026, 0.16, 0.625, 0.3754, 0.625, 0.4935, 0.594, 0.5, 0.6026, 0.375, 0.6319, 0.5073, 0.6319, 0.7427, 0.594, 0.75, 0.594, 0.5, 0.625, 0.9595, 0.625, 0.9944, 0.6026, 1.0, 0.6026, 0.9583, 0.625, 0.334, 0.625, 0.375, 0.6026, 0.375, 0.6026, 0.3333, 0.625, 0.7565, 0.625, 0.8746, 0.6026, 0.875, 0.594, 0.75, 0.625, 0.009364, 0.625, 0.08333, 0.6026, 0.09002, 0.6026, 0.0, 0.625, 0.2556, 0.625, 0.2905, 0.6026, 0.2917, 0.6026, 0.25, 0.625, 0.2922, 0.625, 0.3332, 0.6026, 0.3333, 0.6026, 0.2917, 0.625, 0.875, 0.625, 0.916, 0.6026, 0.9167, 0.6026, 0.875, 0.625, 0.9168, 0.625, 0.9578, 0.6026, 0.9583, 0.6026, 0.9167, 0.6491, 0.2148, 0.6524, 0.2215, 0.625, 0.1581, 0.625, 0.1581, 0.6524, 0.1601, 0.6491, 0.1508, 0.625, 0.09188, 0.625, 0.09188, 0.375, 1.0, 0.375, 0.9583, 0.6026, 0.9583, 0.6026, 1.0])
me_cube_006.update()

# ---- objects
ob_telephone1 = bpy.data.objects.new('Telephone1', me_cube_005)
ob_telephone2 = bpy.data.objects.new('Telephone2', me_cube_006)

# ---- transforms, parenting, visibility, modifiers, constraints
ob_telephone1.location = (0.0, 0.0, -0.5455)
ob_telephone1.scale = (0.8019, 0.8019, 0.8019)
ob_telephone2.location = (0.0, 0.0, 0.0)
ob_telephone2.scale = (0.8019, 0.8019, 0.8019)

# ---- collection membership
col_collection_2.objects.link(ob_telephone1)
col_collection_2.objects.link(ob_telephone2)

# ---- scene / render settings (as saved in the file)
scene.frame_start = 1; scene.frame_end = 250; scene.frame_set(1)
scene.render.engine = 'BLENDER_EEVEE_NEXT'
scene.cycles.sampling_pattern = 'TABULATED_SOBOL'
bpy.context.view_layer.update()

# ---- added for rendering (the .blend has no active camera and no usable light): camera, sun
cam_auto = bpy.data.cameras.new('AutoCamera')
cam_auto.lens = 50.0
cam_auto.sensor_width = 36.0
cam_auto.clip_end = 1000.0
ob_auto_camera = bpy.data.objects.new('AutoCamera', cam_auto)
scene.collection.objects.link(ob_auto_camera)
ob_auto_camera.location = (1.76195, -2.1133, 2.13992)
ob_auto_camera.rotation_euler = (1.09748, -7.21219e-08, 0.694738)
scene.camera = ob_auto_camera
light_auto_sun = bpy.data.lights.new('AutoSun', 'SUN')
light_auto_sun.energy = 3.0
light_auto_sun.angle = 0.0523599
ob_auto_sun = bpy.data.objects.new('AutoSun', light_auto_sun)
scene.collection.objects.link(ob_auto_sun)
ob_auto_sun.rotation_euler = (0.872665, 0.174533, 0.523599)
bpy.context.view_layer.update()
